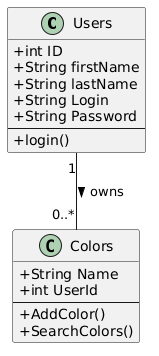

The diagram above was rendered by PlantUML. Its source (embedded in the PNG):
@startuml
skinparam classAttributeIconSize 0

class Users {
  + int ID
  + String firstName
  + String lastName
  + String Login
  + String Password
  --
  + login()
}

class Colors {
  + String Name
  + int UserId
  --
  + AddColor()
  + SearchColors()
}

Users "1" -- "0..*" Colors : owns >
@enduml